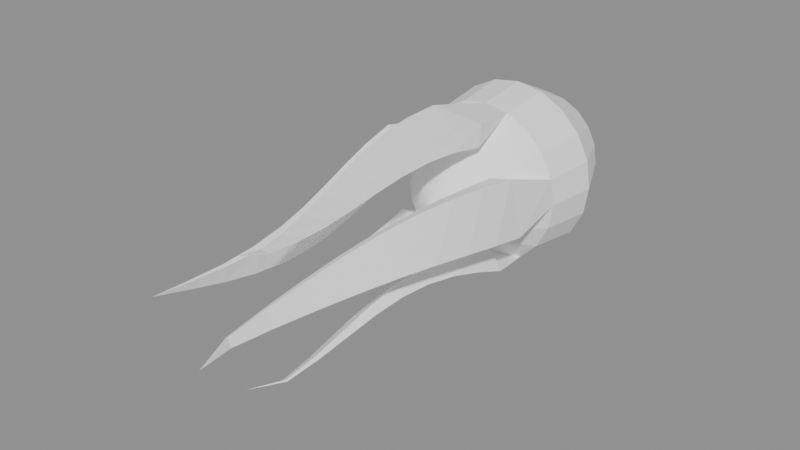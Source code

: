 # Source: BE_PowerMesh_FxCometTail.blend  (saved by Blender 5.2.45; exported with 4.5.12 LTS)
import bpy
from mathutils import Matrix  # noqa: F401  (used for matrix-valued properties, if any)

bpy.ops.wm.read_factory_settings(use_empty=True)
scene = bpy.context.scene
scene.name = 'FxCometTail'

# ---- materials (node trees are filled in below, after node groups)
mat_be_powermesh_fxcomettail_runtime = bpy.data.materials.new('BE_PowerMesh_FxCometTail_Runtime')

# ---- material node trees
mat_be_powermesh_fxcomettail_runtime.use_nodes = True; mat_be_powermesh_fxcomettail_runtime.node_tree.nodes.clear()
_N = mat_be_powermesh_fxcomettail_runtime.node_tree.nodes; _L = mat_be_powermesh_fxcomettail_runtime.node_tree.links
n0 = _N.new('ShaderNodeBsdfPrincipled'); n0.name = 'Principled BSDF'; n0.location = (-200, 100)
n0.inputs[0].default_value = (1.0, 1.0, 1.0, 1.0)
n0.inputs[2].default_value = 0.55
n0.inputs[10].default_value = 0.005
n1 = _N.new('ShaderNodeOutputMaterial'); n1.name = 'Material Output'; n1.location = (200, 100)
_L.new(n0.outputs[0], n1.inputs[0])
n1.is_active_output = True

# ---- meshes
me_be_fxcomettail_mesh = bpy.data.meshes.new('BE_FxCometTail_Mesh')
me_be_fxcomettail_mesh.from_pydata([(0.5051, 4.8, -0.014), (0.4821, 4.8, 0.133), (0.4154, 4.8, 0.2657), (0.3116, 4.8, 0.3709), (0.1808, 4.8, 0.4385), (0.03579, 4.8, 0.4618), (-0.1092, 4.8, 0.4385), (-0.24, 4.8, 0.3709), (-0.3438, 4.8, 0.2657), (-0.4105, 4.8, 0.133), (-0.4335, 4.8, -0.014), (-0.4105, 4.8, -0.161), (-0.3438, 4.8, -0.2937), (-0.24, 4.8, -0.3989), (-0.1092, 4.8, -0.4665), (0.03579, 4.8, -0.4898), (0.1808, 4.8, -0.4665), (0.3116, 4.8, -0.3989), (0.4154, 4.8, -0.2937), (0.4821, 4.8, -0.161), (1.131, 4.15, -0.014), (1.077, 4.15, 0.3291), (0.9216, 4.15, 0.6386), (0.6794, 4.15, 0.8842), (0.3741, 4.15, 1.042), (0.03579, 4.15, 1.096), (-0.3026, 4.15, 1.042), (-0.6078, 4.15, 0.8842), (-0.85, 4.15, 0.6386), (-1.006, 4.15, 0.3291), (-1.059, 4.15, -0.014), (-1.006, 4.15, -0.3571), (-0.85, 4.15, -0.6666), (-0.6078, 4.15, -0.9122), (-0.3026, 4.15, -1.07), (0.03579, 4.15, -1.124), (0.3741, 4.15, -1.07), (0.6794, 4.15, -0.9122), (0.9216, 4.15, -0.6666), (1.077, 4.15, -0.3571), (1.6, 3.15, -0.014), (1.523, 3.15, 0.4761), (1.301, 3.15, 0.9182), (0.9552, 3.15, 1.269), (0.5192, 3.15, 1.494), (0.03579, 3.15, 1.572), (-0.4476, 3.15, 1.494), (-0.8836, 3.15, 1.269), (-1.23, 3.15, 0.9182), (-1.452, 3.15, 0.4761), (-1.528, 3.15, -0.014), (-1.452, 3.15, -0.5041), (-1.23, 3.15, -0.9462), (-0.8836, 3.15, -1.297), (-0.4476, 3.15, -1.522), (0.03579, 3.15, -1.6), (0.5192, 3.15, -1.522), (0.9552, 3.15, -1.297), (1.301, 3.15, -0.9462), (1.523, 3.15, -0.5041), (1.483, 2.2, -0.014), (1.412, 2.2, 0.4393), (1.206, 2.2, 0.8483), (0.8863, 2.2, 1.173), (0.4829, 2.2, 1.381), (0.03579, 2.2, 1.453), (-0.4113, 2.2, 1.381), (-0.8147, 2.2, 1.173), (-1.135, 2.2, 0.8483), (-1.34, 2.2, 0.4393), (-1.411, 2.2, -0.014), (-1.34, 2.2, -0.4673), (-1.135, 2.2, -0.8763), (-0.8147, 2.2, -1.201), (-0.4113, 2.2, -1.409), (0.03579, 2.2, -1.481), (0.4829, 2.2, -1.409), (0.8863, 2.2, -1.201), (1.206, 2.2, -0.8763), (1.412, 2.2, -0.4673), (0.9743, 1.35, -0.014), (0.9284, 1.35, 0.2801), (0.7951, 1.35, 0.5453), (0.5874, 1.35, 0.7559), (0.3258, 1.35, 0.891), (0.03579, 1.35, 0.9376), (-0.2542, 1.35, 0.891), (-0.5159, 1.35, 0.7559), (-0.7235, 1.35, 0.5453), (-0.8568, 1.35, 0.2801), (-0.9027, 1.35, -0.014), (-0.8568, 1.35, -0.3081), (-0.7235, 1.35, -0.5733), (-0.5159, 1.35, -0.7839), (-0.2542, 1.35, -0.919), (0.03579, 1.35, -0.9656), (0.3258, 1.35, -0.919), (0.5874, 1.35, -0.7839), (0.7951, 1.35, -0.5733), (0.9284, 1.35, -0.3081), (0.4073, 0.9, -0.014), (0.3891, 0.9, 0.1024), (0.3363, 0.9, 0.2074), (0.2542, 0.9, 0.2907), (0.1506, 0.9, 0.3442), (0.03579, 0.9, 0.3627), (-0.07901, 0.9, 0.3442), (-0.1826, 0.9, 0.2907), (-0.2648, 0.9, 0.2074), (-0.3175, 0.9, 0.1024), (-0.3357, 0.9, -0.014), (-0.3175, 0.9, -0.1304), (-0.2648, 0.9, -0.2354), (-0.1826, 0.9, -0.3187), (-0.07901, 0.9, -0.3722), (0.03579, 0.9, -0.3907), (0.1506, 0.9, -0.3722), (0.2542, 0.9, -0.3187), (0.3363, 0.9, -0.2354), (0.3891, 0.9, -0.1304), (0.03579, 5.0, -0.014), (0.03579, 0.7, -0.014), (1.581, 1.098, -0.1421), (1.179, 1.098, -0.2406), (0.9505, 1.098, 0.7166), (1.352, 1.098, 0.8151), (1.599, 0.42, -0.007133), (1.257, 0.42, -0.1183), (0.9692, 0.42, 0.791), (1.311, 0.42, 0.9022), (1.56, -0.2575, 0.1055), (1.275, -0.2575, -0.006953), (0.9536, -0.2575, 0.8298), (1.239, -0.2575, 0.9422), (1.463, -0.935, 0.1781), (1.23, -0.935, 0.07434), (0.9071, -0.935, 0.8187), (1.14, -0.935, 0.9224), (1.32, -1.612, 0.206), (1.135, -1.612, 0.1183), (0.8412, -1.612, 0.756), (1.026, -1.612, 0.8437), (1.154, -2.29, 0.1991), (1.012, -2.29, 0.1319), (0.7709, -2.29, 0.6535), (0.9124, -2.29, 0.7207), (0.9882, -2.967, 0.177), (0.8871, -2.967, 0.1314), (0.7118, -2.967, 0.5305), (0.8129, -2.967, 0.5761), (0.8495, -3.645, 0.1594), (0.7864, -3.645, 0.1337), (0.6782, -3.645, 0.4064), (0.7413, -3.645, 0.4321), (0.7582, -4.323, 0.1589), (0.7302, -4.323, 0.1491), (0.6812, -4.323, 0.2929), (0.7092, -4.323, 0.3027), (0.9291, -5.0, 0.2436), (0.64, 1.248, 1.524), (0.6082, 1.248, 1.106), (-0.3602, 1.248, 1.182), (-0.3283, 1.248, 1.6), (0.5124, 0.72, 1.523), (0.5111, 0.72, 1.159), (-0.4308, 0.72, 1.162), (-0.4294, 0.72, 1.526), (0.3969, 0.1925, 1.452), (0.4143, 0.1925, 1.142), (-0.4698, 0.1925, 1.091), (-0.4872, 0.1925, 1.401), (0.3062, -0.335, 1.324), (0.3316, -0.335, 1.067), (-0.4663, -0.335, 0.9861), (-0.4917, -0.335, 1.243), (0.242, -0.8625, 1.164), (0.2671, -0.8625, 0.9584), (-0.4219, -0.8625, 0.872), (-0.447, -0.8625, 1.078), (0.1968, -1.39, 1.003), (0.2162, -1.39, 0.8462), (-0.3476, -1.39, 0.7749), (-0.3669, -1.39, 0.9321), (0.1604, -1.918, 0.8725), (0.172, -1.918, 0.7609), (-0.2566, -1.918, 0.7152), (-0.2682, -1.918, 0.8267), (0.1267, -2.445, 0.7927), (0.1313, -2.445, 0.7238), (-0.1579, -2.445, 0.7038), (-0.1625, -2.445, 0.7726), (0.09616, -2.973, 0.7725), (0.09672, -2.973, 0.7425), (-0.05329, -2.973, 0.7396), (-0.05385, -2.973, 0.7697), (0.07022, -3.5, 0.927), (-1.23, 1.168, 1.048), (-0.8473, 1.168, 0.888), (-1.218, 1.168, -0.02232), (-1.6, 1.168, 0.1376), (-1.205, 0.56, 0.9028), (-0.8643, 0.56, 0.789), (-1.159, 0.56, -0.1181), (-1.5, 0.56, -0.004305), (-1.124, -0.0475, 0.7596), (-0.8281, -0.0475, 0.6806), (-1.053, -0.0475, -0.1876), (-1.349, -0.0475, -0.1087), (-1.008, -0.655, 0.6321), (-0.7596, -0.655, 0.5773), (-0.9299, -0.655, -0.2172), (-1.178, -0.655, -0.1625), (-0.8881, -1.262, 0.5259), (-0.6875, -1.262, 0.4865), (-0.8195, -1.262, -0.2046), (-1.02, -1.262, -0.1652), (-0.7933, -1.87, 0.441), (-0.6398, -1.87, 0.4111), (-0.7471, -1.87, -0.1546), (-0.9006, -1.87, -0.1247), (-0.7433, -2.477, 0.3771), (-0.635, -2.477, 0.3538), (-0.7246, -2.477, -0.07361), (-0.8328, -2.477, -0.05031), (-0.7434, -3.085, 0.3358), (-0.6774, -3.085, 0.319), (-0.748, -3.085, 0.03396), (-0.8139, -3.085, 0.05075), (-0.7837, -3.692, 0.3182), (-0.7554, -3.692, 0.3095), (-0.799, -3.692, 0.1639), (-0.8274, -3.692, 0.1727), (-0.8363, -4.3, 0.31), (-1.305, 1.318, -0.8513), (-1.037, 1.318, -0.532), (-0.2977, 1.318, -1.171), (-0.5658, 1.318, -1.49), (-1.139, 0.86, -0.8323), (-0.9268, 0.86, -0.5386), (-0.167, 0.86, -1.103), (-0.3791, 0.86, -1.397), (-0.9773, 0.4025, -0.7816), (-0.8119, 0.4025, -0.5207), (-0.06707, 0.4025, -1.006), (-0.2325, 0.4025, -1.267), (-0.8367, -0.055, -0.7234), (-0.7086, -0.055, -0.5008), (-0.0159, -0.055, -0.9106), (-0.144, -0.055, -1.133), (-0.7259, -0.5125, -0.6827), (-0.627, -0.5125, -0.5015), (-0.01954, -0.5125, -0.8423), (-0.1184, -0.5125, -1.024), (-0.6486, -0.97, -0.6755), (-0.5731, -0.97, -0.5368), (-0.07565, -0.97, -0.8151), (-0.1511, -0.97, -0.9538), (-0.6056, -1.428, -0.7037), (-0.5502, -1.428, -0.6066), (-0.177, -1.428, -0.8249), (-0.2323, -1.428, -0.9221), (-0.5939, -1.885, -0.7555), (-0.5577, -1.885, -0.697), (-0.3121, -1.885, -0.8532), (-0.3483, -1.885, -0.9116), (-0.6041, -2.342, -0.8106), (-0.5872, -2.342, -0.786), (-0.4641, -2.342, -0.873), (-0.4811, -2.342, -0.8977), (-0.5376, -2.8, -0.7548), (0.3422, 1.203, -1.459), (0.1256, 1.203, -1.102), (0.953, 1.203, -0.5865), (1.17, 1.203, -0.9437), (0.3648, 0.63, -1.293), (0.1549, 0.63, -0.9981), (0.9189, 0.63, -0.4397), (1.129, 0.63, -0.735), (0.3786, 0.0575, -1.149), (0.1851, 0.0575, -0.9085), (0.8707, 0.0575, -0.3403), (1.064, 0.0575, -0.5805), (0.4006, -0.515, -1.039), (0.2313, -0.515, -0.8469), (0.8297, -0.515, -0.3056), (0.999, -0.515, -0.4979), (0.4415, -1.087, -0.9701), (0.3021, -1.087, -0.8187), (0.8094, -1.087, -0.3383), (0.9488, -1.087, -0.4896), (0.5006, -1.66, -0.9389), (0.3938, -1.66, -0.8232), (0.8086, -1.66, -0.4295), (0.9154, -1.66, -0.5452), (0.5661, -2.233, -0.9373), (0.492, -2.233, -0.854), (0.8122, -2.233, -0.5615), (0.8862, -2.233, -0.6449), (0.62, -2.805, -0.9513), (0.5764, -2.805, -0.8984), (0.7987, -2.805, -0.7098), (0.8424, -2.805, -0.7627), (0.6478, -3.378, -0.9612), (0.63, -3.378, -0.9372), (0.7497, -3.378, -0.8455), (0.7675, -3.378, -0.8695), (0.5535, -3.95, -0.7958)], [], [(120, 1, 0), (121, 100, 101), (120, 2, 1), (121, 101, 102), (120, 3, 2), (121, 102, 103), (120, 4, 3), (121, 103, 104), (120, 5, 4), (121, 104, 105), (120, 6, 5), (121, 105, 106), (120, 7, 6), (121, 106, 107), (120, 8, 7), (121, 107, 108), (120, 9, 8), (121, 108, 109), (120, 10, 9), (121, 109, 110), (120, 11, 10), (121, 110, 111), (120, 12, 11), (121, 111, 112), (120, 13, 12), (121, 112, 113), (120, 14, 13), (121, 113, 114), (120, 15, 14), (121, 114, 115), (120, 16, 15), (121, 115, 116), (120, 17, 16), (121, 116, 117), (120, 18, 17), (121, 117, 118), (120, 19, 18), (121, 118, 119), (120, 0, 19), (121, 119, 100), (1, 20, 0), (2, 21, 1), (3, 22, 2), (4, 23, 3), (5, 24, 4), (5, 26, 25), (6, 27, 26), (7, 28, 27), (8, 29, 28), (9, 30, 29), (11, 30, 10), (12, 31, 11), (13, 32, 12), (14, 33, 13), (15, 34, 14), (15, 36, 35), (16, 37, 36), (17, 38, 37), (18, 39, 38), (19, 20, 39), (21, 40, 20), (22, 41, 21), (23, 42, 22), (24, 43, 23), (25, 44, 24), (25, 46, 45), (26, 47, 46), (27, 48, 47), (28, 49, 48), (29, 50, 49), (31, 50, 30), (32, 51, 31), (33, 52, 32), (34, 53, 33), (35, 54, 34), (35, 56, 55), (36, 57, 56), (37, 58, 57), (38, 59, 58), (39, 40, 59), (40, 61, 60), (41, 62, 61), (42, 63, 62), (43, 64, 63), (44, 65, 64), (46, 65, 45), (47, 66, 46), (48, 67, 47), (49, 68, 48), (50, 69, 49), (50, 71, 70), (51, 72, 71), (52, 73, 72), (53, 74, 73), (54, 75, 74), (56, 75, 55), (57, 76, 56), (58, 77, 57), (59, 78, 58), (40, 79, 59), (61, 82, 81), (62, 83, 82), (63, 84, 83), (66, 85, 65), (67, 86, 66), (68, 87, 67), (70, 89, 69), (70, 91, 90), (71, 92, 91), (73, 94, 93), (74, 95, 94), (76, 95, 75), (78, 97, 77), (79, 98, 78), (60, 99, 79), (80, 101, 100), (81, 102, 101), (82, 103, 102), (83, 104, 103), (84, 105, 104), (86, 105, 85), (87, 106, 86), (88, 107, 87), (89, 108, 88), (90, 109, 89), (90, 111, 110), (91, 112, 111), (92, 113, 112), (93, 114, 113), (94, 115, 114), (96, 115, 95), (97, 116, 96), (98, 117, 97), (99, 118, 98), (80, 119, 99), (122, 80, 60), (123, 81, 80), (81, 125, 61), (61, 122, 60), (122, 127, 123), (127, 124, 123), (128, 125, 124), (125, 126, 122), (126, 131, 127), (131, 128, 127), (128, 133, 129), (129, 130, 126), (134, 131, 130), (135, 132, 131), (132, 137, 133), (133, 134, 130), (138, 135, 134), (139, 136, 135), (136, 141, 137), (137, 138, 134), (142, 139, 138), (143, 140, 139), (140, 145, 141), (145, 138, 141), (146, 143, 142), (143, 148, 144), (144, 149, 145), (149, 142, 145), (150, 147, 146), (147, 152, 148), (148, 153, 149), (153, 146, 149), (154, 151, 150), (151, 156, 152), (152, 157, 153), (157, 150, 153), (154, 158, 155), (155, 158, 156), (156, 158, 157), (157, 158, 154), (64, 160, 84), (160, 85, 84), (161, 65, 85), (65, 159, 64), (159, 164, 160), (164, 161, 160), (161, 166, 162), (162, 163, 159), (167, 164, 163), (168, 165, 164), (165, 170, 166), (166, 167, 163), (171, 168, 167), (172, 169, 168), (169, 174, 170), (170, 171, 167), (175, 172, 171), (176, 173, 172), (173, 178, 174), (174, 175, 171), (179, 176, 175), (180, 177, 176), (177, 182, 178), (178, 179, 175), (183, 180, 179), (180, 185, 181), (181, 186, 182), (186, 179, 182), (187, 184, 183), (184, 189, 185), (185, 190, 186), (190, 183, 186), (187, 192, 188), (188, 193, 189), (193, 190, 189), (194, 187, 190), (191, 195, 192), (192, 195, 193), (193, 195, 194), (194, 195, 191), (68, 197, 88), (197, 89, 88), (89, 199, 69), (69, 196, 68), (200, 197, 196), (201, 198, 197), (198, 203, 199), (199, 200, 196), (204, 201, 200), (205, 202, 201), (202, 207, 203), (203, 204, 200), (208, 205, 204), (209, 206, 205), (206, 211, 207), (207, 208, 204), (212, 209, 208), (213, 210, 209), (210, 215, 211), (211, 212, 208), (216, 213, 212), (217, 214, 213), (214, 219, 215), (215, 216, 212), (220, 217, 216), (217, 222, 218), (218, 223, 219), (223, 216, 219), (220, 225, 221), (221, 226, 222), (226, 223, 222), (227, 220, 223), (224, 229, 225), (225, 230, 226), (230, 227, 226), (231, 224, 227), (228, 232, 229), (229, 232, 230), (230, 232, 231), (231, 232, 228), (72, 234, 92), (234, 93, 92), (235, 73, 93), (73, 233, 72), (237, 234, 233), (238, 235, 234), (235, 240, 236), (236, 237, 233), (241, 238, 237), (242, 239, 238), (239, 244, 240), (240, 241, 237), (245, 242, 241), (246, 243, 242), (243, 248, 244), (244, 245, 241), (249, 246, 245), (250, 247, 246), (247, 252, 248), (248, 249, 245), (253, 250, 249), (254, 251, 250), (251, 256, 252), (252, 253, 249), (253, 258, 254), (254, 259, 255), (259, 256, 255), (260, 253, 256), (257, 262, 258), (258, 263, 259), (263, 260, 259), (264, 257, 260), (261, 266, 262), (262, 267, 263), (267, 264, 263), (268, 261, 264), (265, 269, 266), (266, 269, 267), (267, 269, 268), (268, 269, 265), (270, 96, 76), (271, 97, 96), (97, 273, 77), (77, 270, 76), (274, 271, 270), (275, 272, 271), (272, 277, 273), (273, 274, 270), (278, 275, 274), (279, 276, 275), (276, 281, 277), (277, 278, 274), (282, 279, 278), (283, 280, 279), (280, 285, 281), (281, 282, 278), (282, 287, 283), (287, 284, 283), (284, 289, 285), (285, 286, 282), (286, 291, 287), (291, 288, 287), (292, 289, 288), (289, 290, 286), (290, 295, 291), (291, 296, 292), (296, 293, 292), (297, 290, 293), (294, 299, 295), (295, 300, 296), (300, 297, 296), (301, 294, 297), (298, 303, 299), (299, 304, 300), (304, 301, 300), (305, 298, 301), (302, 306, 303), (303, 306, 304), (304, 306, 305), (305, 306, 302), (1, 21, 20), (2, 22, 21), (3, 23, 22), (4, 24, 23), (5, 25, 24), (5, 6, 26), (6, 7, 27), (7, 8, 28), (8, 9, 29), (9, 10, 30), (11, 31, 30), (12, 32, 31), (13, 33, 32), (14, 34, 33), (15, 35, 34), (15, 16, 36), (16, 17, 37), (17, 18, 38), (18, 19, 39), (19, 0, 20), (21, 41, 40), (22, 42, 41), (23, 43, 42), (24, 44, 43), (25, 45, 44), (25, 26, 46), (26, 27, 47), (27, 28, 48), (28, 29, 49), (29, 30, 50), (31, 51, 50), (32, 52, 51), (33, 53, 52), (34, 54, 53), (35, 55, 54), (35, 36, 56), (36, 37, 57), (37, 38, 58), (38, 39, 59), (39, 20, 40), (40, 41, 61), (41, 42, 62), (42, 43, 63), (43, 44, 64), (44, 45, 65), (46, 66, 65), (47, 67, 66), (48, 68, 67), (49, 69, 68), (50, 70, 69), (50, 51, 71), (51, 52, 72), (52, 53, 73), (53, 54, 74), (54, 55, 75), (56, 76, 75), (57, 77, 76), (58, 78, 77), (59, 79, 78), (40, 60, 79), (61, 62, 82), (62, 63, 83), (63, 64, 84), (66, 86, 85), (67, 87, 86), (68, 88, 87), (70, 90, 89), (70, 71, 91), (71, 72, 92), (73, 74, 94), (74, 75, 95), (76, 96, 95), (78, 98, 97), (79, 99, 98), (60, 80, 99), (80, 81, 101), (81, 82, 102), (82, 83, 103), (83, 84, 104), (84, 85, 105), (86, 106, 105), (87, 107, 106), (88, 108, 107), (89, 109, 108), (90, 110, 109), (90, 91, 111), (91, 92, 112), (92, 93, 113), (93, 94, 114), (94, 95, 115), (96, 116, 115), (97, 117, 116), (98, 118, 117), (99, 119, 118), (80, 100, 119), (122, 123, 80), (123, 124, 81), (81, 124, 125), (61, 125, 122), (122, 126, 127), (127, 128, 124), (128, 129, 125), (125, 129, 126), (126, 130, 131), (131, 132, 128), (128, 132, 133), (129, 133, 130), (134, 135, 131), (135, 136, 132), (132, 136, 137), (133, 137, 134), (138, 139, 135), (139, 140, 136), (136, 140, 141), (137, 141, 138), (142, 143, 139), (143, 144, 140), (140, 144, 145), (145, 142, 138), (146, 147, 143), (143, 147, 148), (144, 148, 149), (149, 146, 142), (150, 151, 147), (147, 151, 152), (148, 152, 153), (153, 150, 146), (154, 155, 151), (151, 155, 156), (152, 156, 157), (157, 154, 150), (64, 159, 160), (160, 161, 85), (161, 162, 65), (65, 162, 159), (159, 163, 164), (164, 165, 161), (161, 165, 166), (162, 166, 163), (167, 168, 164), (168, 169, 165), (165, 169, 170), (166, 170, 167), (171, 172, 168), (172, 173, 169), (169, 173, 174), (170, 174, 171), (175, 176, 172), (176, 177, 173), (173, 177, 178), (174, 178, 175), (179, 180, 176), (180, 181, 177), (177, 181, 182), (178, 182, 179), (183, 184, 180), (180, 184, 185), (181, 185, 186), (186, 183, 179), (187, 188, 184), (184, 188, 189), (185, 189, 190), (190, 187, 183), (187, 191, 192), (188, 192, 193), (193, 194, 190), (194, 191, 187), (68, 196, 197), (197, 198, 89), (89, 198, 199), (69, 199, 196), (200, 201, 197), (201, 202, 198), (198, 202, 203), (199, 203, 200), (204, 205, 201), (205, 206, 202), (202, 206, 207), (203, 207, 204), (208, 209, 205), (209, 210, 206), (206, 210, 211), (207, 211, 208), (212, 213, 209), (213, 214, 210), (210, 214, 215), (211, 215, 212), (216, 217, 213), (217, 218, 214), (214, 218, 219), (215, 219, 216), (220, 221, 217), (217, 221, 222), (218, 222, 223), (223, 220, 216), (220, 224, 225), (221, 225, 226), (226, 227, 223), (227, 224, 220), (224, 228, 229), (225, 229, 230), (230, 231, 227), (231, 228, 224), (72, 233, 234), (234, 235, 93), (235, 236, 73), (73, 236, 233), (237, 238, 234), (238, 239, 235), (235, 239, 240), (236, 240, 237), (241, 242, 238), (242, 243, 239), (239, 243, 244), (240, 244, 241), (245, 246, 242), (246, 247, 243), (243, 247, 248), (244, 248, 245), (249, 250, 246), (250, 251, 247), (247, 251, 252), (248, 252, 249), (253, 254, 250), (254, 255, 251), (251, 255, 256), (252, 256, 253), (253, 257, 258), (254, 258, 259), (259, 260, 256), (260, 257, 253), (257, 261, 262), (258, 262, 263), (263, 264, 260), (264, 261, 257), (261, 265, 266), (262, 266, 267), (267, 268, 264), (268, 265, 261), (270, 271, 96), (271, 272, 97), (97, 272, 273), (77, 273, 270), (274, 275, 271), (275, 276, 272), (272, 276, 277), (273, 277, 274), (278, 279, 275), (279, 280, 276), (276, 280, 281), (277, 281, 278), (282, 283, 279), (283, 284, 280), (280, 284, 285), (281, 285, 282), (282, 286, 287), (287, 288, 284), (284, 288, 289), (285, 289, 286), (286, 290, 291), (291, 292, 288), (292, 293, 289), (289, 293, 290), (290, 294, 295), (291, 295, 296), (296, 297, 293), (297, 294, 290), (294, 298, 299), (295, 299, 300), (300, 301, 297), (301, 298, 294), (298, 302, 303), (299, 303, 304), (304, 305, 301), (305, 302, 298)])
me_be_fxcomettail_mesh.materials.append(mat_be_powermesh_fxcomettail_runtime)
me_be_fxcomettail_mesh.update()

# ---- objects
ob_be_powermesh_fxcomettail = bpy.data.objects.new('BE_PowerMesh_FxCometTail', me_be_fxcomettail_mesh)

# ---- transforms, parenting, visibility, modifiers, constraints
ob_be_powermesh_fxcomettail.location = (0.0, 0.0, 0.0)

# ---- collection membership
scene.collection.objects.link(ob_be_powermesh_fxcomettail)

# ---- scene / render settings (as saved in the file)
scene.frame_start = 1; scene.frame_end = 250; scene.frame_set(1)
scene.render.engine = 'BLENDER_EEVEE_NEXT'
scene.render.image_settings.exr_codec = 'NONE'
scene.render.use_bake_clear = False
scene.render.bake_margin = 0
scene.render.bake_bias = 0.0
scene.render.bake_samples = 0
scene.render.simplify_subdivision_render = 0
scene.render.simplify_child_particles_render = 0.0
scene.render.compositor_device = 'GPU'
scene.eevee.use_volume_custom_range = False
scene.eevee.gtao_distance = 0.0
scene.eevee.use_fast_gi = False
scene.eevee.fast_gi_thickness_near = 0.1
scene.eevee.fast_gi_thickness_far = 0.0
scene.eevee.ray_tracing_options.screen_trace_thickness = 0.1
bpy.context.view_layer.update()

# ---- added for rendering (the .blend has no active camera and no usable light): camera, sun + grey world if the file has none
cam_auto = bpy.data.cameras.new('AutoCamera')
cam_auto.lens = 50.0
cam_auto.sensor_width = 36.0
cam_auto.clip_end = 1000.0
ob_auto_camera = bpy.data.objects.new('AutoCamera', cam_auto)
scene.collection.objects.link(ob_auto_camera)
ob_auto_camera.location = (10.1556, -12.1867, 8.12446)
ob_auto_camera.rotation_euler = (1.09748, -7.21219e-08, 0.694738)
scene.camera = ob_auto_camera
light_auto_sun = bpy.data.lights.new('AutoSun', 'SUN')
light_auto_sun.energy = 3.0
light_auto_sun.angle = 0.0523599
ob_auto_sun = bpy.data.objects.new('AutoSun', light_auto_sun)
scene.collection.objects.link(ob_auto_sun)
ob_auto_sun.rotation_euler = (0.872665, 0.174533, 0.523599)
if scene.world is None:
    world_auto = bpy.data.worlds.new('AutoWorld')
    world_auto.color = (0.3, 0.3, 0.3)
    scene.world = world_auto
bpy.context.view_layer.update()
